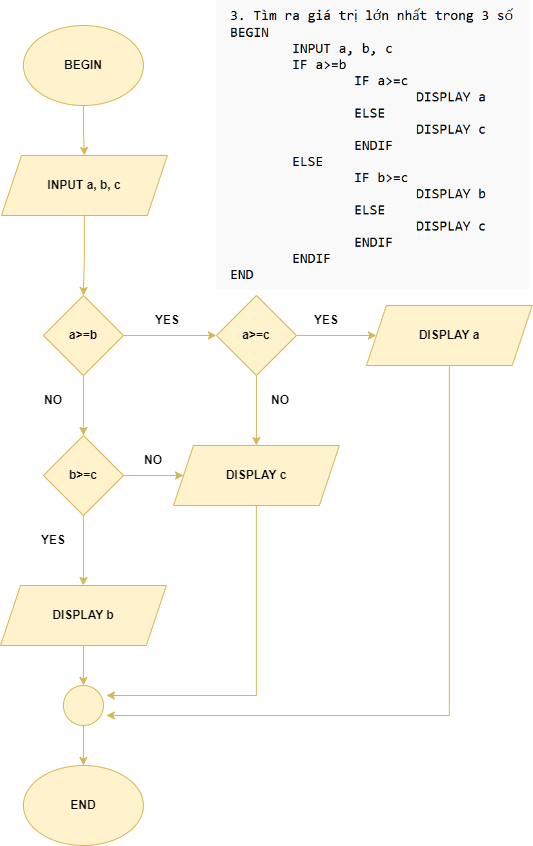

The diagram above was exported from draw.io. Its source (the exported page's mxGraphModel, read from the mxfile embedded in the PNG):
<mxGraphModel dx="1436" dy="842" grid="1" gridSize="10" guides="1" tooltips="1" connect="1" arrows="1" fold="1" page="1" pageScale="1" pageWidth="827" pageHeight="1169" math="0" shadow="0">
  <root>
    <mxCell id="0" />
    <mxCell id="1" parent="0" />
    <mxCell id="2qbaWx_o8cDtlHoK5UAP-1" value="" style="shape=image;verticalLabelPosition=bottom;labelBackgroundColor=default;verticalAlign=top;aspect=fixed;imageAspect=0;image=data:image/png,(base64 omitted: 17660 chars);" vertex="1" parent="1">
      <mxGeometry x="315.91999999999996" y="5" width="313.25" height="290" as="geometry" />
    </mxCell>
    <mxCell id="2qbaWx_o8cDtlHoK5UAP-3" value="" style="edgeStyle=orthogonalEdgeStyle;rounded=0;orthogonalLoop=1;jettySize=auto;html=1;fillColor=#fff2cc;strokeColor=#d6b656;strokeWidth=1;fontSize=12;fontStyle=1" edge="1" parent="1" source="2qbaWx_o8cDtlHoK5UAP-4" target="2qbaWx_o8cDtlHoK5UAP-6">
      <mxGeometry relative="1" as="geometry" />
    </mxCell>
    <mxCell id="2qbaWx_o8cDtlHoK5UAP-4" value="BEGIN" style="ellipse;whiteSpace=wrap;html=1;fillColor=#fff2cc;strokeColor=#d6b656;strokeWidth=1;fontSize=12;fontStyle=1" vertex="1" parent="1">
      <mxGeometry x="122.92000000000007" y="30" width="120" height="80" as="geometry" />
    </mxCell>
    <mxCell id="2qbaWx_o8cDtlHoK5UAP-20" value="" style="edgeStyle=orthogonalEdgeStyle;rounded=0;orthogonalLoop=1;jettySize=auto;html=1;fillColor=#fff2cc;strokeColor=#d6b656;fontStyle=1" edge="1" parent="1" source="2qbaWx_o8cDtlHoK5UAP-6" target="2qbaWx_o8cDtlHoK5UAP-12">
      <mxGeometry relative="1" as="geometry" />
    </mxCell>
    <mxCell id="2qbaWx_o8cDtlHoK5UAP-6" value="INPUT a, b, c" style="shape=parallelogram;perimeter=parallelogramPerimeter;whiteSpace=wrap;html=1;fixedSize=1;fillColor=#fff2cc;strokeColor=#d6b656;strokeWidth=1;fontSize=12;fontStyle=1" vertex="1" parent="1">
      <mxGeometry x="101" y="160" width="165.84" height="60" as="geometry" />
    </mxCell>
    <mxCell id="2qbaWx_o8cDtlHoK5UAP-29" style="edgeStyle=orthogonalEdgeStyle;rounded=0;orthogonalLoop=1;jettySize=auto;html=1;fillColor=#fff2cc;strokeColor=#d6b656;fontStyle=1" edge="1" parent="1" source="2qbaWx_o8cDtlHoK5UAP-10">
      <mxGeometry relative="1" as="geometry">
        <mxPoint x="205.91999999999996" y="700" as="targetPoint" />
        <Array as="points">
          <mxPoint x="355.91999999999996" y="700" />
          <mxPoint x="205.91999999999996" y="700" />
        </Array>
      </mxGeometry>
    </mxCell>
    <mxCell id="2qbaWx_o8cDtlHoK5UAP-10" value="DISPLAY c" style="shape=parallelogram;perimeter=parallelogramPerimeter;whiteSpace=wrap;html=1;fixedSize=1;fillColor=#fff2cc;strokeColor=#d6b656;strokeWidth=1;fontSize=12;fontStyle=1" vertex="1" parent="1">
      <mxGeometry x="273" y="450" width="165.84" height="60" as="geometry" />
    </mxCell>
    <mxCell id="2qbaWx_o8cDtlHoK5UAP-11" value="END" style="ellipse;whiteSpace=wrap;html=1;fillColor=#fff2cc;strokeColor=#d6b656;strokeWidth=1;fontSize=12;fontStyle=1" vertex="1" parent="1">
      <mxGeometry x="122.92000000000007" y="770" width="120" height="80" as="geometry" />
    </mxCell>
    <mxCell id="2qbaWx_o8cDtlHoK5UAP-21" value="" style="edgeStyle=orthogonalEdgeStyle;rounded=0;orthogonalLoop=1;jettySize=auto;html=1;fillColor=#fff2cc;strokeColor=#d6b656;fontStyle=1" edge="1" parent="1" source="2qbaWx_o8cDtlHoK5UAP-12" target="2qbaWx_o8cDtlHoK5UAP-15">
      <mxGeometry relative="1" as="geometry" />
    </mxCell>
    <mxCell id="2qbaWx_o8cDtlHoK5UAP-25" value="" style="edgeStyle=orthogonalEdgeStyle;rounded=0;orthogonalLoop=1;jettySize=auto;html=1;fillColor=#fff2cc;strokeColor=#d6b656;fontStyle=1" edge="1" parent="1" source="2qbaWx_o8cDtlHoK5UAP-12" target="2qbaWx_o8cDtlHoK5UAP-18">
      <mxGeometry relative="1" as="geometry" />
    </mxCell>
    <mxCell id="2qbaWx_o8cDtlHoK5UAP-12" value="a&amp;gt;=b" style="rhombus;whiteSpace=wrap;html=1;fillColor=#fff2cc;strokeColor=#d6b656;fontStyle=1" vertex="1" parent="1">
      <mxGeometry x="142.92000000000002" y="300" width="80" height="80" as="geometry" />
    </mxCell>
    <mxCell id="2qbaWx_o8cDtlHoK5UAP-22" value="" style="edgeStyle=orthogonalEdgeStyle;rounded=0;orthogonalLoop=1;jettySize=auto;html=1;fillColor=#fff2cc;strokeColor=#d6b656;fontStyle=1" edge="1" parent="1" source="2qbaWx_o8cDtlHoK5UAP-15" target="2qbaWx_o8cDtlHoK5UAP-17">
      <mxGeometry relative="1" as="geometry" />
    </mxCell>
    <mxCell id="2qbaWx_o8cDtlHoK5UAP-28" value="" style="edgeStyle=orthogonalEdgeStyle;rounded=0;orthogonalLoop=1;jettySize=auto;html=1;fillColor=#fff2cc;strokeColor=#d6b656;fontStyle=1" edge="1" parent="1" source="2qbaWx_o8cDtlHoK5UAP-15" target="2qbaWx_o8cDtlHoK5UAP-10">
      <mxGeometry relative="1" as="geometry" />
    </mxCell>
    <mxCell id="2qbaWx_o8cDtlHoK5UAP-15" value="a&amp;gt;=c" style="rhombus;whiteSpace=wrap;html=1;fillColor=#fff2cc;strokeColor=#d6b656;fontStyle=1" vertex="1" parent="1">
      <mxGeometry x="315.91999999999996" y="300" width="80" height="80" as="geometry" />
    </mxCell>
    <mxCell id="2qbaWx_o8cDtlHoK5UAP-31" style="edgeStyle=orthogonalEdgeStyle;rounded=0;orthogonalLoop=1;jettySize=auto;html=1;fillColor=#fff2cc;strokeColor=#d6b656;fontStyle=1" edge="1" parent="1" source="2qbaWx_o8cDtlHoK5UAP-17">
      <mxGeometry relative="1" as="geometry">
        <mxPoint x="205.91999999999996" y="720" as="targetPoint" />
        <Array as="points">
          <mxPoint x="548.92" y="720" />
          <mxPoint x="205.91999999999996" y="720" />
        </Array>
      </mxGeometry>
    </mxCell>
    <mxCell id="2qbaWx_o8cDtlHoK5UAP-17" value="DISPLAY a" style="shape=parallelogram;perimeter=parallelogramPerimeter;whiteSpace=wrap;html=1;fixedSize=1;fillColor=#fff2cc;strokeColor=#d6b656;strokeWidth=1;fontSize=12;fontStyle=1" vertex="1" parent="1">
      <mxGeometry x="465.91999999999996" y="310" width="165.84" height="60" as="geometry" />
    </mxCell>
    <mxCell id="2qbaWx_o8cDtlHoK5UAP-26" value="" style="edgeStyle=orthogonalEdgeStyle;rounded=0;orthogonalLoop=1;jettySize=auto;html=1;fillColor=#fff2cc;strokeColor=#d6b656;fontStyle=1" edge="1" parent="1" source="2qbaWx_o8cDtlHoK5UAP-18" target="2qbaWx_o8cDtlHoK5UAP-19">
      <mxGeometry relative="1" as="geometry" />
    </mxCell>
    <mxCell id="2qbaWx_o8cDtlHoK5UAP-30" value="" style="edgeStyle=orthogonalEdgeStyle;rounded=0;orthogonalLoop=1;jettySize=auto;html=1;fillColor=#fff2cc;strokeColor=#d6b656;fontStyle=1" edge="1" parent="1" source="2qbaWx_o8cDtlHoK5UAP-18" target="2qbaWx_o8cDtlHoK5UAP-10">
      <mxGeometry relative="1" as="geometry" />
    </mxCell>
    <mxCell id="2qbaWx_o8cDtlHoK5UAP-18" value="b&amp;gt;=c" style="rhombus;whiteSpace=wrap;html=1;fillColor=#fff2cc;strokeColor=#d6b656;fontStyle=1" vertex="1" parent="1">
      <mxGeometry x="142.92000000000002" y="440" width="80" height="80" as="geometry" />
    </mxCell>
    <mxCell id="2qbaWx_o8cDtlHoK5UAP-27" value="" style="edgeStyle=orthogonalEdgeStyle;rounded=0;orthogonalLoop=1;jettySize=auto;html=1;fillColor=#fff2cc;strokeColor=#d6b656;fontStyle=1" edge="1" parent="1" source="2qbaWx_o8cDtlHoK5UAP-19" target="2qbaWx_o8cDtlHoK5UAP-24">
      <mxGeometry relative="1" as="geometry" />
    </mxCell>
    <mxCell id="2qbaWx_o8cDtlHoK5UAP-19" value="DISPLAY b" style="shape=parallelogram;perimeter=parallelogramPerimeter;whiteSpace=wrap;html=1;fixedSize=1;fillColor=#fff2cc;strokeColor=#d6b656;strokeWidth=1;fontSize=12;fontStyle=1" vertex="1" parent="1">
      <mxGeometry x="100.00000000000006" y="590" width="165.84" height="60" as="geometry" />
    </mxCell>
    <mxCell id="2qbaWx_o8cDtlHoK5UAP-32" value="" style="edgeStyle=orthogonalEdgeStyle;rounded=0;orthogonalLoop=1;jettySize=auto;html=1;fillColor=#fff2cc;strokeColor=#d6b656;fontStyle=1" edge="1" parent="1" source="2qbaWx_o8cDtlHoK5UAP-24" target="2qbaWx_o8cDtlHoK5UAP-11">
      <mxGeometry relative="1" as="geometry" />
    </mxCell>
    <mxCell id="2qbaWx_o8cDtlHoK5UAP-24" value="" style="ellipse;whiteSpace=wrap;html=1;aspect=fixed;fillColor=#fff2cc;strokeColor=#d6b656;fontStyle=1" vertex="1" parent="1">
      <mxGeometry x="162.92000000000002" y="690" width="40" height="40" as="geometry" />
    </mxCell>
    <mxCell id="2qbaWx_o8cDtlHoK5UAP-33" value="&lt;b&gt;YES&lt;/b&gt;" style="text;html=1;strokeColor=none;fillColor=none;align=center;verticalAlign=middle;whiteSpace=wrap;rounded=0;" vertex="1" parent="1">
      <mxGeometry x="237" y="310" width="60" height="30" as="geometry" />
    </mxCell>
    <mxCell id="2qbaWx_o8cDtlHoK5UAP-35" value="&lt;b&gt;YES&lt;/b&gt;" style="text;html=1;strokeColor=none;fillColor=none;align=center;verticalAlign=middle;whiteSpace=wrap;rounded=0;" vertex="1" parent="1">
      <mxGeometry x="395.91999999999996" y="310" width="60" height="30" as="geometry" />
    </mxCell>
    <mxCell id="2qbaWx_o8cDtlHoK5UAP-36" value="&lt;b&gt;NO&lt;/b&gt;" style="text;html=1;strokeColor=none;fillColor=none;align=center;verticalAlign=middle;whiteSpace=wrap;rounded=0;" vertex="1" parent="1">
      <mxGeometry x="122.92000000000002" y="390" width="60" height="30" as="geometry" />
    </mxCell>
    <mxCell id="2qbaWx_o8cDtlHoK5UAP-37" value="&lt;b&gt;YES&lt;/b&gt;" style="text;html=1;strokeColor=none;fillColor=none;align=center;verticalAlign=middle;whiteSpace=wrap;rounded=0;" vertex="1" parent="1">
      <mxGeometry x="122.91999999999996" y="530" width="60" height="30" as="geometry" />
    </mxCell>
    <mxCell id="2qbaWx_o8cDtlHoK5UAP-38" value="&lt;b&gt;NO&lt;/b&gt;" style="text;html=1;strokeColor=none;fillColor=none;align=center;verticalAlign=middle;whiteSpace=wrap;rounded=0;" vertex="1" parent="1">
      <mxGeometry x="222.91999999999996" y="450" width="60" height="30" as="geometry" />
    </mxCell>
    <mxCell id="2qbaWx_o8cDtlHoK5UAP-39" value="&lt;b&gt;NO&lt;/b&gt;" style="text;html=1;strokeColor=none;fillColor=none;align=center;verticalAlign=middle;whiteSpace=wrap;rounded=0;" vertex="1" parent="1">
      <mxGeometry x="350" y="390" width="60" height="30" as="geometry" />
    </mxCell>
  </root>
</mxGraphModel>